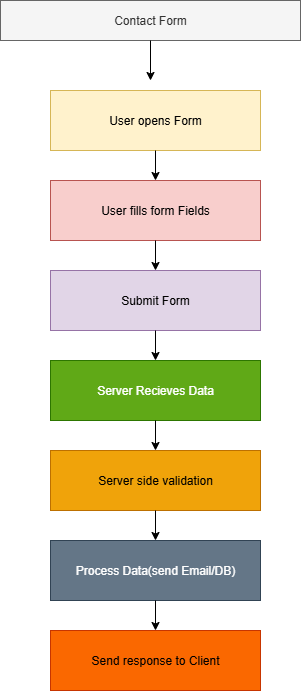

The diagram above was exported from draw.io. Its source (the exported page's mxGraphModel, read from the mxfile embedded in the PNG):
<mxGraphModel dx="1158" dy="624" grid="1" gridSize="10" guides="1" tooltips="1" connect="1" arrows="1" fold="1" page="1" pageScale="1" pageWidth="850" pageHeight="1100" math="0" shadow="0">
  <root>
    <mxCell id="0" />
    <mxCell id="1" parent="0" />
    <mxCell id="hqEddIhoduJUCK4ldI80-2" value="Contact Form" style="rounded=0;whiteSpace=wrap;html=1;fillColor=#f5f5f5;fontColor=#333333;strokeColor=#666666;" parent="1" vertex="1">
      <mxGeometry x="260" y="50" width="300" height="40" as="geometry" />
    </mxCell>
    <mxCell id="hqEddIhoduJUCK4ldI80-3" value="User opens Form" style="rounded=0;whiteSpace=wrap;html=1;fillColor=#fff2cc;strokeColor=#d6b656;" parent="1" vertex="1">
      <mxGeometry x="310" y="140" width="210" height="60" as="geometry" />
    </mxCell>
    <mxCell id="hqEddIhoduJUCK4ldI80-4" value="User fills form Fields" style="rounded=0;whiteSpace=wrap;html=1;fillColor=#f8cecc;strokeColor=#b85450;" parent="1" vertex="1">
      <mxGeometry x="310" y="230" width="210" height="60" as="geometry" />
    </mxCell>
    <mxCell id="hqEddIhoduJUCK4ldI80-5" value="Submit Form" style="rounded=0;whiteSpace=wrap;html=1;fillColor=#e1d5e7;strokeColor=#9673a6;" parent="1" vertex="1">
      <mxGeometry x="310" y="320" width="210" height="60" as="geometry" />
    </mxCell>
    <mxCell id="hqEddIhoduJUCK4ldI80-6" value="Server Recieves Data" style="rounded=0;whiteSpace=wrap;html=1;fillColor=#60a917;strokeColor=#2D7600;fontColor=#ffffff;" parent="1" vertex="1">
      <mxGeometry x="310" y="410" width="210" height="60" as="geometry" />
    </mxCell>
    <mxCell id="hqEddIhoduJUCK4ldI80-8" value="Server side validation" style="rounded=0;whiteSpace=wrap;html=1;fillColor=#f0a30a;fontColor=#000000;strokeColor=#BD7000;" parent="1" vertex="1">
      <mxGeometry x="310" y="500" width="210" height="60" as="geometry" />
    </mxCell>
    <mxCell id="hqEddIhoduJUCK4ldI80-9" value="Send response to Client" style="rounded=0;whiteSpace=wrap;html=1;fillColor=#fa6800;fontColor=#000000;strokeColor=#C73500;" parent="1" vertex="1">
      <mxGeometry x="310" y="680" width="210" height="60" as="geometry" />
    </mxCell>
    <mxCell id="hqEddIhoduJUCK4ldI80-10" value="Process Data(send Email/DB)" style="rounded=0;whiteSpace=wrap;html=1;fillColor=#647687;fontColor=#ffffff;strokeColor=#314354;" parent="1" vertex="1">
      <mxGeometry x="310" y="590" width="210" height="60" as="geometry" />
    </mxCell>
    <mxCell id="hqEddIhoduJUCK4ldI80-11" value="" style="endArrow=classic;html=1;rounded=0;exitX=0.5;exitY=1;exitDx=0;exitDy=0;" parent="1" source="hqEddIhoduJUCK4ldI80-2" edge="1">
      <mxGeometry width="50" height="50" relative="1" as="geometry">
        <mxPoint x="400" y="380" as="sourcePoint" />
        <mxPoint x="410" y="130" as="targetPoint" />
      </mxGeometry>
    </mxCell>
    <mxCell id="hqEddIhoduJUCK4ldI80-12" value="" style="endArrow=classic;html=1;rounded=0;exitX=0.5;exitY=1;exitDx=0;exitDy=0;" parent="1" source="hqEddIhoduJUCK4ldI80-3" target="hqEddIhoduJUCK4ldI80-4" edge="1">
      <mxGeometry width="50" height="50" relative="1" as="geometry">
        <mxPoint x="400" y="380" as="sourcePoint" />
        <mxPoint x="450" y="330" as="targetPoint" />
      </mxGeometry>
    </mxCell>
    <mxCell id="hqEddIhoduJUCK4ldI80-13" value="" style="endArrow=classic;html=1;rounded=0;exitX=0.5;exitY=1;exitDx=0;exitDy=0;" parent="1" source="hqEddIhoduJUCK4ldI80-4" target="hqEddIhoduJUCK4ldI80-5" edge="1">
      <mxGeometry width="50" height="50" relative="1" as="geometry">
        <mxPoint x="400" y="380" as="sourcePoint" />
        <mxPoint x="450" y="330" as="targetPoint" />
      </mxGeometry>
    </mxCell>
    <mxCell id="Y6c7MF03b4U1mn-WeHm3-1" value="" style="endArrow=classic;html=1;rounded=0;exitX=0.5;exitY=1;exitDx=0;exitDy=0;" edge="1" parent="1" source="hqEddIhoduJUCK4ldI80-5" target="hqEddIhoduJUCK4ldI80-6">
      <mxGeometry width="50" height="50" relative="1" as="geometry">
        <mxPoint x="400" y="320" as="sourcePoint" />
        <mxPoint x="450" y="270" as="targetPoint" />
      </mxGeometry>
    </mxCell>
    <mxCell id="Y6c7MF03b4U1mn-WeHm3-2" value="" style="endArrow=classic;html=1;rounded=0;exitX=0.5;exitY=1;exitDx=0;exitDy=0;" edge="1" parent="1" source="hqEddIhoduJUCK4ldI80-6" target="hqEddIhoduJUCK4ldI80-8">
      <mxGeometry width="50" height="50" relative="1" as="geometry">
        <mxPoint x="400" y="550" as="sourcePoint" />
        <mxPoint x="450" y="500" as="targetPoint" />
      </mxGeometry>
    </mxCell>
    <mxCell id="Y6c7MF03b4U1mn-WeHm3-3" value="" style="endArrow=classic;html=1;rounded=0;exitX=0.5;exitY=1;exitDx=0;exitDy=0;entryX=0.5;entryY=0;entryDx=0;entryDy=0;" edge="1" parent="1" source="hqEddIhoduJUCK4ldI80-8" target="hqEddIhoduJUCK4ldI80-10">
      <mxGeometry width="50" height="50" relative="1" as="geometry">
        <mxPoint x="400" y="550" as="sourcePoint" />
        <mxPoint x="450" y="500" as="targetPoint" />
      </mxGeometry>
    </mxCell>
    <mxCell id="Y6c7MF03b4U1mn-WeHm3-4" value="" style="endArrow=classic;html=1;rounded=0;exitX=0.5;exitY=1;exitDx=0;exitDy=0;" edge="1" parent="1" source="hqEddIhoduJUCK4ldI80-10" target="hqEddIhoduJUCK4ldI80-9">
      <mxGeometry width="50" height="50" relative="1" as="geometry">
        <mxPoint x="400" y="550" as="sourcePoint" />
        <mxPoint x="450" y="500" as="targetPoint" />
      </mxGeometry>
    </mxCell>
  </root>
</mxGraphModel>